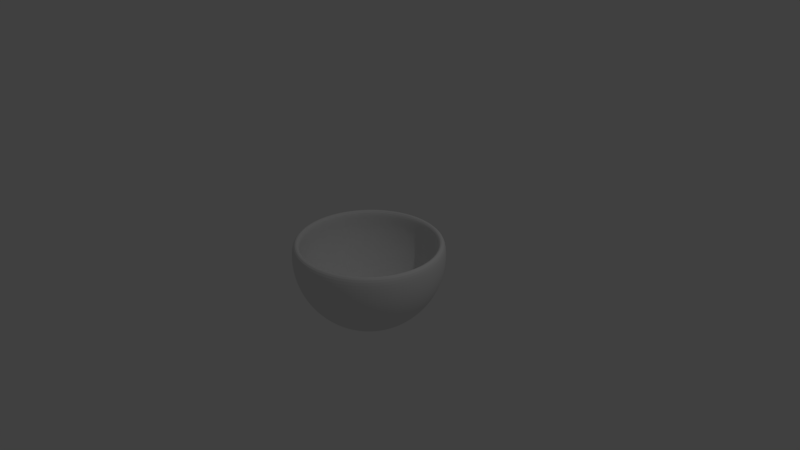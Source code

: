 # Source: Loch.blend  (saved by Blender 2.79.0; exported with 4.5.12 LTS)
import bpy
from mathutils import Matrix  # noqa: F401  (used for matrix-valued properties, if any)

bpy.ops.wm.read_factory_settings(use_empty=True)
scene = bpy.context.scene
scene.name = 'Scene'

# ---- collections
col_collection_1 = bpy.data.collections.new('Collection 1'); scene.collection.children.link(col_collection_1)

# ---- world
world_world = bpy.data.worlds.new('World'); scene.world = world_world
world_world.color = (0.05088, 0.05088, 0.05088)
world_world.use_sun_shadow = False
world_world.sun_shadow_jitter_overblur = 0.0
world_world.cycles.sampling_method = 'MANUAL'

# ---- cameras
cam_camera = bpy.data.cameras.new('Camera')
cam_camera.clip_end = 100.0
cam_camera.lens = 35.0
cam_camera.sensor_width = 32.0
cam_camera.sensor_height = 18.0
cam_camera.ortho_scale = 7.314
cam_camera.dof.focus_distance = 0.0
cam_camera.dof.aperture_fstop = 128.0

# ---- lights
light_lamp = bpy.data.lights.new('Lamp', 'POINT')
light_lamp.transmission_factor = 0.0
light_lamp.cutoff_distance = 30.0
light_lamp.energy = 100.0
light_lamp.shadow_buffer_clip_start = 1.001
light_lamp.shadow_soft_size = 0.1
light_lamp.shadow_maximum_resolution = 0.006
light_lamp.use_absolute_resolution = True

# ---- meshes
me_sphere = bpy.data.meshes.new('Sphere')
me_sphere.from_pydata([(0.0, -3.258e-07, -1.0), (0.1913, 0.9619, 0.1951), (0.1951, 0.9808, 7.55e-08), (0.1913, 0.9619, -0.1951), (0.1802, 0.9061, -0.3827), (0.1622, 0.8155, -0.5556), (0.1379, 0.6935, -0.7071), (0.1084, 0.5449, -0.8315), (0.07466, 0.3753, -0.9239), (0.03806, 0.1913, -0.9808), (0.3753, 0.9061, 0.1951), (0.3827, 0.9239, 7.55e-08), (0.3753, 0.9061, -0.1951), (0.3536, 0.8536, -0.3827), (0.3182, 0.7682, -0.5556), (0.2706, 0.6533, -0.7071), (0.2126, 0.5133, -0.8315), (0.1464, 0.3536, -0.9239), (0.07466, 0.1802, -0.9808), (0.5449, 0.8155, 0.1951), (0.5556, 0.8315, 7.55e-08), (0.5449, 0.8155, -0.1951), (0.5133, 0.7682, -0.3827), (0.4619, 0.6913, -0.5556), (0.3928, 0.5879, -0.7071), (0.3087, 0.4619, -0.8315), (0.2126, 0.3182, -0.9239), (0.1084, 0.1622, -0.9808), (0.6935, 0.6935, 0.1951), (0.7071, 0.7071, 7.55e-08), (0.6935, 0.6935, -0.1951), (0.6533, 0.6533, -0.3827), (0.5879, 0.5879, -0.5556), (0.5, 0.5, -0.7071), (0.3928, 0.3928, -0.8315), (0.2706, 0.2706, -0.9239), (0.1379, 0.1379, -0.9808), (0.8155, 0.5449, 0.1951), (0.8315, 0.5556, 7.55e-08), (0.8155, 0.5449, -0.1951), (0.7682, 0.5133, -0.3827), (0.6913, 0.4619, -0.5556), (0.5879, 0.3928, -0.7071), (0.4619, 0.3087, -0.8315), (0.3182, 0.2126, -0.9239), (0.1622, 0.1084, -0.9808), (0.9061, 0.3753, 0.1951), (0.9239, 0.3827, 7.55e-08), (0.9061, 0.3753, -0.1951), (0.8536, 0.3536, -0.3827), (0.7682, 0.3182, -0.5556), (0.6533, 0.2706, -0.7071), (0.5133, 0.2126, -0.8315), (0.3536, 0.1464, -0.9239), (0.1802, 0.07466, -0.9808), (0.9619, 0.1913, 0.1951), (0.9808, 0.1951, 7.55e-08), (0.9619, 0.1913, -0.1951), (0.9061, 0.1802, -0.3827), (0.8155, 0.1622, -0.5556), (0.6935, 0.1379, -0.7071), (0.5449, 0.1084, -0.8315), (0.3753, 0.07466, -0.9239), (0.1913, 0.03806, -0.9808), (0.9808, -3.937e-07, 0.1951), (1.0, -3.788e-07, 7.55e-08), (0.9808, -3.937e-07, -0.1951), (0.9239, -2.298e-07, -0.3827), (0.8315, -3.341e-07, -0.5556), (0.7071, -3.192e-07, -0.7071), (0.5556, -3.415e-07, -0.8315), (0.3827, -3.043e-07, -0.9239), (0.1951, -3.08e-07, -0.9808), (0.9619, -0.1913, 0.1951), (0.9808, -0.1951, 7.55e-08), (0.9619, -0.1913, -0.1951), (0.9061, -0.1802, -0.3827), (0.8155, -0.1622, -0.5556), (0.6935, -0.138, -0.7071), (0.5449, -0.1084, -0.8315), (0.3753, -0.07466, -0.9239), (0.1913, -0.03806, -0.9808), (0.9061, -0.3753, 0.1951), (0.9239, -0.3827, 7.55e-08), (0.9061, -0.3753, -0.1951), (0.8536, -0.3536, -0.3827), (0.7682, -0.3182, -0.5556), (0.6533, -0.2706, -0.7071), (0.5133, -0.2126, -0.8315), (0.3536, -0.1464, -0.9239), (0.1802, -0.07466, -0.9808), (0.8155, -0.5449, 0.1951), (0.8315, -0.5556, 7.55e-08), (0.8155, -0.5449, -0.1951), (0.7682, -0.5133, -0.3827), (0.6913, -0.4619, -0.5556), (0.5879, -0.3928, -0.7071), (0.4619, -0.3087, -0.8315), (0.3182, -0.2126, -0.9239), (0.1622, -0.1084, -0.9808), (0.6935, -0.6935, 0.1951), (0.7071, -0.7071, 7.55e-08), (0.6935, -0.6935, -0.1951), (0.6533, -0.6533, -0.3827), (0.5879, -0.5879, -0.5556), (0.5, -0.5, -0.7071), (0.3928, -0.3928, -0.8315), (0.2706, -0.2706, -0.9239), (0.1379, -0.138, -0.9808), (0.5449, -0.8155, 0.1951), (0.5556, -0.8315, 7.55e-08), (0.5449, -0.8155, -0.1951), (0.5133, -0.7682, -0.3827), (0.4619, -0.6913, -0.5556), (0.3928, -0.5879, -0.7071), (0.3087, -0.4619, -0.8315), (0.2126, -0.3182, -0.9239), (0.1084, -0.1622, -0.9808), (0.3753, -0.9061, 0.1951), (0.3827, -0.9239, 7.55e-08), (0.3753, -0.9061, -0.1951), (0.3536, -0.8536, -0.3827), (0.3182, -0.7682, -0.5556), (0.2706, -0.6533, -0.7071), (0.2126, -0.5133, -0.8315), (0.1464, -0.3536, -0.9239), (0.07466, -0.1802, -0.9808), (0.1913, -0.9619, 0.1951), (0.1951, -0.9808, 7.55e-08), (0.1913, -0.9619, -0.1951), (0.1802, -0.9061, -0.3827), (0.1622, -0.8155, -0.5556), (0.1379, -0.6935, -0.7071), (0.1084, -0.5449, -0.8315), (0.07466, -0.3753, -0.9239), (0.03806, -0.1913, -0.9808), (-8.544e-08, -0.9808, 0.1951), (-1.003e-07, -1.0, 7.55e-08), (-8.544e-08, -0.9808, -0.1951), (6.357e-08, -0.9239, -0.3827), (-8.544e-08, -0.8315, -0.5556), (-2.584e-08, -0.7071, -0.7071), (-1.094e-08, -0.5556, -0.8315), (3.964e-09, -0.3827, -0.9239), (3.964e-09, -0.1951, -0.9808), (-0.1913, -0.9619, 0.1951), (-0.1951, -0.9808, 7.55e-08), (-0.1913, -0.9619, -0.1951), (-0.1802, -0.9061, -0.3827), (-0.1622, -0.8155, -0.5556), (-0.1379, -0.6935, -0.7071), (-0.1084, -0.5449, -0.8315), (-0.07466, -0.3753, -0.9239), (-0.03806, -0.1913, -0.9808), (-0.3753, -0.9061, 0.1951), (-0.3827, -0.9239, 7.55e-08), (-0.3753, -0.9061, -0.1951), (-0.3536, -0.8536, -0.3827), (-0.3182, -0.7682, -0.5556), (-0.2706, -0.6533, -0.7071), (-0.2126, -0.5133, -0.8315), (-0.1464, -0.3536, -0.9239), (-0.07466, -0.1802, -0.9808), (-0.5449, -0.8155, 0.1951), (-0.5556, -0.8315, 7.55e-08), (-0.5449, -0.8155, -0.1951), (-0.5133, -0.7682, -0.3827), (-0.4619, -0.6913, -0.5556), (-0.3928, -0.5879, -0.7071), (-0.3087, -0.4619, -0.8315), (-0.2126, -0.3182, -0.9239), (-0.1084, -0.1622, -0.9808), (-0.6935, -0.6935, 0.1951), (-0.7071, -0.7071, 7.55e-08), (-0.6935, -0.6935, -0.1951), (-0.6533, -0.6533, -0.3827), (-0.5879, -0.5879, -0.5556), (-0.5, -0.5, -0.7071), (-0.3928, -0.3928, -0.8315), (-0.2706, -0.2706, -0.9239), (-0.1379, -0.1379, -0.9808), (-0.8155, -0.5449, 0.1951), (-0.8315, -0.5556, 7.55e-08), (-0.8155, -0.5449, -0.1951), (-0.7682, -0.5133, -0.3827), (-0.6913, -0.4619, -0.5556), (-0.5879, -0.3928, -0.7071), (-0.4619, -0.3087, -0.8315), (-0.3182, -0.2126, -0.9239), (-0.1622, -0.1084, -0.9808), (-0.9061, -0.3753, 0.1951), (-0.9239, -0.3827, 7.55e-08), (-0.9061, -0.3753, -0.1951), (-0.8536, -0.3536, -0.3827), (-0.7682, -0.3182, -0.5556), (-0.6533, -0.2706, -0.7071), (-0.5133, -0.2126, -0.8315), (-0.3536, -0.1464, -0.9239), (-0.1802, -0.07466, -0.9808), (-0.9619, -0.1913, 0.1951), (-0.9808, -0.1951, 7.55e-08), (-0.9619, -0.1913, -0.1951), (-0.9061, -0.1802, -0.3827), (-0.8155, -0.1622, -0.5556), (-0.6935, -0.1379, -0.7071), (-0.5449, -0.1084, -0.8315), (-0.3753, -0.07466, -0.9239), (-0.1913, -0.03806, -0.9808), (-0.9808, -9.567e-08, 0.1951), (-1.0, -1.404e-07, 7.55e-08), (-0.9808, -9.567e-08, -0.1951), (-0.9239, -3.192e-07, -0.3827), (-0.8315, -1.404e-07, -0.5556), (-0.7071, -1.851e-07, -0.7071), (-0.5556, -2.596e-07, -0.8315), (-0.3827, -2.521e-07, -0.9239), (-0.1951, -3.155e-07, -0.9808), (-0.9619, 0.1913, 0.1951), (-0.9808, 0.1951, 7.55e-08), (-0.9619, 0.1913, -0.1951), (-0.9061, 0.1802, -0.3827), (-0.8155, 0.1622, -0.5556), (-0.6935, 0.1379, -0.7071), (-0.5449, 0.1084, -0.8315), (-0.3753, 0.07466, -0.9239), (-0.1913, 0.03806, -0.9808), (-0.9061, 0.3753, 0.1951), (-0.9239, 0.3827, 7.55e-08), (-0.9061, 0.3753, -0.1951), (-0.8536, 0.3536, -0.3827), (-0.7682, 0.3182, -0.5556), (-0.6533, 0.2706, -0.7071), (-0.5133, 0.2126, -0.8315), (-0.3536, 0.1464, -0.9239), (-0.1802, 0.07466, -0.9808), (-0.8155, 0.5449, 0.1951), (-0.8315, 0.5556, 7.55e-08), (-0.8155, 0.5449, -0.1951), (-0.7682, 0.5133, -0.3827), (-0.6913, 0.4619, -0.5556), (-0.5879, 0.3928, -0.7071), (-0.4619, 0.3087, -0.8315), (-0.3182, 0.2126, -0.9239), (-0.1622, 0.1084, -0.9808), (-0.6935, 0.6935, 0.1951), (-0.7071, 0.7071, 7.55e-08), (-0.6935, 0.6935, -0.1951), (-0.6533, 0.6533, -0.3827), (-0.5879, 0.5879, -0.5556), (-0.5, 0.5, -0.7071), (-0.3928, 0.3928, -0.8315), (-0.2706, 0.2706, -0.9239), (-0.1379, 0.1379, -0.9808), (-0.5449, 0.8155, 0.1951), (-0.5556, 0.8315, 7.55e-08), (-0.5449, 0.8155, -0.1951), (-0.5133, 0.7682, -0.3827), (-0.4619, 0.6913, -0.5556), (-0.3928, 0.5879, -0.7071), (-0.3087, 0.4619, -0.8315), (-0.2126, 0.3182, -0.9239), (-0.1084, 0.1622, -0.9808), (-0.3753, 0.9061, 0.1951), (-0.3827, 0.9239, 7.55e-08), (-0.3753, 0.9061, -0.1951), (-0.3536, 0.8536, -0.3827), (-0.3182, 0.7682, -0.5556), (-0.2706, 0.6533, -0.7071), (-0.2126, 0.5133, -0.8315), (-0.1464, 0.3536, -0.9239), (-0.07466, 0.1802, -0.9808), (-0.1913, 0.9619, 0.1951), (-0.1951, 0.9808, 7.55e-08), (-0.1913, 0.9619, -0.1951), (-0.1802, 0.9061, -0.3827), (-0.1622, 0.8155, -0.5556), (-0.1379, 0.6935, -0.7071), (-0.1084, 0.5449, -0.8315), (-0.07466, 0.3753, -0.9239), (-0.03806, 0.1913, -0.9808), (2.573e-07, 0.9808, 0.1951), (2.722e-07, 1.0, 7.55e-08), (2.573e-07, 0.9808, -0.1951), (6.357e-08, 0.9239, -0.3827), (2.722e-07, 0.8315, -0.5556), (1.53e-07, 0.7071, -0.7071), (1.232e-07, 0.5556, -0.8315), (7.847e-08, 0.3827, -0.9239), (1.514e-08, 0.1951, -0.9808), (0.0, -3.258e-07, -0.9), (0.1719, 0.8643, 0.1853), (0.1756, 0.8827, 7.55e-08), (0.1722, 0.8657, -0.1757), (0.1622, 0.8154, -0.3446), (0.146, 0.7338, -0.5003), (0.1241, 0.6239, -0.6367), (0.09747, 0.49, -0.7486), (0.06709, 0.3373, -0.8317), (0.03414, 0.1716, -0.8828), (0.3372, 0.8142, 0.1853), (0.3444, 0.8315, 7.55e-08), (0.3378, 0.8155, -0.1757), (0.3182, 0.7681, -0.3446), (0.2863, 0.6912, -0.5003), (0.2434, 0.5877, -0.6367), (0.1912, 0.4616, -0.7486), (0.1316, 0.3177, -0.8317), (0.06697, 0.1617, -0.8828), (0.4896, 0.7327, 0.1853), (0.5, 0.7483, 7.55e-08), (0.4904, 0.7339, -0.1757), (0.4619, 0.6913, -0.3446), (0.4156, 0.6221, -0.5003), (0.3534, 0.5289, -0.6367), (0.2776, 0.4154, -0.7486), (0.1911, 0.2859, -0.8317), (0.09722, 0.1455, -0.8828), (0.6232, 0.6232, 0.1853), (0.6364, 0.6364, 7.55e-08), (0.6242, 0.6242, -0.1757), (0.5879, 0.5879, -0.3446), (0.529, 0.529, -0.5003), (0.4498, 0.4498, -0.6367), (0.3533, 0.3533, -0.7486), (0.2432, 0.2432, -0.8317), (0.1237, 0.1237, -0.8828), (0.7327, 0.4896, 0.1853), (0.7483, 0.5, 7.55e-08), (0.7339, 0.4904, -0.1757), (0.6913, 0.4619, -0.3446), (0.6221, 0.4156, -0.5003), (0.5289, 0.3534, -0.6367), (0.4154, 0.2776, -0.7486), (0.2859, 0.1911, -0.8317), (0.1455, 0.09722, -0.8828), (0.8142, 0.3372, 0.1853), (0.8315, 0.3444, 7.55e-08), (0.8155, 0.3378, -0.1757), (0.7681, 0.3182, -0.3446), (0.6912, 0.2863, -0.5003), (0.5877, 0.2434, -0.6367), (0.4616, 0.1912, -0.7486), (0.3177, 0.1316, -0.8317), (0.1617, 0.06697, -0.8828), (0.8643, 0.1719, 0.1853), (0.8827, 0.1756, 7.55e-08), (0.8657, 0.1722, -0.1757), (0.8154, 0.1622, -0.3446), (0.7338, 0.146, -0.5003), (0.6239, 0.1241, -0.6367), (0.49, 0.09747, -0.7486), (0.3373, 0.06709, -0.8317), (0.1716, 0.03414, -0.8828), (0.8813, -3.937e-07, 0.1853), (0.9, -3.788e-07, 7.55e-08), (0.8827, -3.937e-07, -0.1757), (0.8314, -2.298e-07, -0.3446), (0.7481, -3.341e-07, -0.5003), (0.6361, -3.192e-07, -0.6367), (0.4996, -3.415e-07, -0.7486), (0.3439, -3.043e-07, -0.8317), (0.175, -3.08e-07, -0.8828), (0.8643, -0.1719, 0.1853), (0.8827, -0.1756, 7.55e-08), (0.8657, -0.1722, -0.1757), (0.8154, -0.1622, -0.3446), (0.7338, -0.146, -0.5003), (0.6239, -0.1241, -0.6367), (0.49, -0.09747, -0.7486), (0.3373, -0.06709, -0.8317), (0.1716, -0.03414, -0.8828), (0.8142, -0.3372, 0.1853), (0.8315, -0.3444, 7.55e-08), (0.8155, -0.3378, -0.1757), (0.7681, -0.3182, -0.3446), (0.6912, -0.2863, -0.5003), (0.5877, -0.2434, -0.6367), (0.4616, -0.1912, -0.7486), (0.3177, -0.1316, -0.8317), (0.1617, -0.06697, -0.8828), (0.7327, -0.4896, 0.1853), (0.7483, -0.5, 7.55e-08), (0.7339, -0.4904, -0.1757), (0.6913, -0.4619, -0.3446), (0.6221, -0.4156, -0.5003), (0.5289, -0.3534, -0.6367), (0.4154, -0.2776, -0.7486), (0.2859, -0.1911, -0.8317), (0.1455, -0.09722, -0.8828), (0.6232, -0.6232, 0.1853), (0.6364, -0.6364, 7.55e-08), (0.6242, -0.6242, -0.1757), (0.5879, -0.5879, -0.3446), (0.529, -0.529, -0.5003), (0.4498, -0.4498, -0.6367), (0.3533, -0.3533, -0.7486), (0.2432, -0.2432, -0.8317), (0.1237, -0.1237, -0.8828), (0.4896, -0.7327, 0.1853), (0.5, -0.7483, 7.55e-08), (0.4904, -0.7339, -0.1757), (0.4619, -0.6913, -0.3446), (0.4156, -0.6221, -0.5003), (0.3534, -0.5289, -0.6367), (0.2776, -0.4154, -0.7486), (0.1911, -0.2859, -0.8317), (0.09722, -0.1455, -0.8828), (0.3372, -0.8142, 0.1853), (0.3444, -0.8315, 7.55e-08), (0.3378, -0.8155, -0.1757), (0.3182, -0.7681, -0.3446), (0.2863, -0.6912, -0.5003), (0.2434, -0.5877, -0.6367), (0.1912, -0.4616, -0.7486), (0.1316, -0.3177, -0.8317), (0.06697, -0.1617, -0.8828), (0.1719, -0.8643, 0.1853), (0.1756, -0.8827, 7.55e-08), (0.1722, -0.8657, -0.1757), (0.1622, -0.8154, -0.3446), (0.146, -0.7338, -0.5003), (0.1241, -0.6239, -0.6367), (0.09747, -0.49, -0.7486), (0.06709, -0.3373, -0.8317), (0.03414, -0.1716, -0.8828), (-8.544e-08, -0.8813, 0.1853), (-1.003e-07, -0.9, 7.55e-08), (-8.544e-08, -0.8827, -0.1757), (6.357e-08, -0.8314, -0.3446), (-8.544e-08, -0.7481, -0.5003), (-2.584e-08, -0.6361, -0.6367), (-1.094e-08, -0.4996, -0.7486), (3.964e-09, -0.3439, -0.8317), (3.964e-09, -0.175, -0.8828), (-0.1719, -0.8643, 0.1853), (-0.1756, -0.8827, 7.55e-08), (-0.1722, -0.8657, -0.1757), (-0.1622, -0.8154, -0.3446), (-0.146, -0.7338, -0.5003), (-0.1241, -0.6239, -0.6367), (-0.09747, -0.49, -0.7486), (-0.06709, -0.3373, -0.8317), (-0.03414, -0.1716, -0.8828), (-0.3372, -0.8142, 0.1853), (-0.3444, -0.8315, 7.55e-08), (-0.3378, -0.8155, -0.1757), (-0.3182, -0.7681, -0.3446), (-0.2863, -0.6912, -0.5003), (-0.2434, -0.5877, -0.6367), (-0.1912, -0.4616, -0.7486), (-0.1316, -0.3177, -0.8317), (-0.06697, -0.1617, -0.8828), (-0.4896, -0.7327, 0.1853), (-0.5, -0.7483, 7.55e-08), (-0.4904, -0.7339, -0.1757), (-0.4619, -0.6913, -0.3446), (-0.4156, -0.6221, -0.5003), (-0.3534, -0.5289, -0.6367), (-0.2776, -0.4154, -0.7486), (-0.1911, -0.2859, -0.8317), (-0.09722, -0.1455, -0.8828), (-0.6232, -0.6232, 0.1853), (-0.6364, -0.6364, 7.55e-08), (-0.6242, -0.6242, -0.1757), (-0.5879, -0.5879, -0.3446), (-0.529, -0.529, -0.5003), (-0.4498, -0.4498, -0.6367), (-0.3533, -0.3533, -0.7486), (-0.2432, -0.2432, -0.8317), (-0.1237, -0.1237, -0.8828), (-0.7327, -0.4896, 0.1853), (-0.7483, -0.5, 7.55e-08), (-0.7339, -0.4904, -0.1757), (-0.6913, -0.4619, -0.3446), (-0.6221, -0.4156, -0.5003), (-0.5289, -0.3534, -0.6367), (-0.4154, -0.2776, -0.7486), (-0.2859, -0.1911, -0.8317), (-0.1455, -0.09722, -0.8828), (-0.8142, -0.3372, 0.1853), (-0.8315, -0.3444, 7.55e-08), (-0.8155, -0.3378, -0.1757), (-0.7681, -0.3182, -0.3446), (-0.6912, -0.2863, -0.5003), (-0.5877, -0.2434, -0.6367), (-0.4616, -0.1912, -0.7486), (-0.3177, -0.1316, -0.8317), (-0.1617, -0.06697, -0.8828), (-0.8643, -0.1719, 0.1853), (-0.8827, -0.1756, 7.55e-08), (-0.8657, -0.1722, -0.1757), (-0.8154, -0.1622, -0.3446), (-0.7338, -0.146, -0.5003), (-0.6239, -0.1241, -0.6367), (-0.49, -0.09747, -0.7486), (-0.3373, -0.06709, -0.8317), (-0.1716, -0.03414, -0.8828), (-0.8813, -9.567e-08, 0.1853), (-0.9, -1.404e-07, 7.55e-08), (-0.8827, -9.567e-08, -0.1757), (-0.8314, -3.192e-07, -0.3446), (-0.7481, -1.404e-07, -0.5003), (-0.6361, -1.851e-07, -0.6367), (-0.4996, -2.596e-07, -0.7486), (-0.3439, -2.521e-07, -0.8317), (-0.175, -3.155e-07, -0.8828), (-0.8643, 0.1719, 0.1853), (-0.8827, 0.1756, 7.55e-08), (-0.8657, 0.1722, -0.1757), (-0.8154, 0.1622, -0.3446), (-0.7338, 0.146, -0.5003), (-0.6239, 0.1241, -0.6367), (-0.49, 0.09747, -0.7486), (-0.3373, 0.06709, -0.8317), (-0.1716, 0.03414, -0.8828), (-0.8142, 0.3372, 0.1853), (-0.8315, 0.3444, 7.55e-08), (-0.8155, 0.3378, -0.1757), (-0.7681, 0.3182, -0.3446), (-0.6912, 0.2863, -0.5003), (-0.5877, 0.2434, -0.6367), (-0.4616, 0.1912, -0.7486), (-0.3177, 0.1316, -0.8317), (-0.1617, 0.06697, -0.8828), (-0.7327, 0.4896, 0.1853), (-0.7483, 0.5, 7.55e-08), (-0.7339, 0.4904, -0.1757), (-0.6913, 0.4619, -0.3446), (-0.6221, 0.4156, -0.5003), (-0.5289, 0.3534, -0.6367), (-0.4154, 0.2776, -0.7486), (-0.2859, 0.1911, -0.8317), (-0.1455, 0.09722, -0.8828), (-0.6231, 0.6231, 0.1853), (-0.6364, 0.6364, 7.55e-08), (-0.6242, 0.6242, -0.1757), (-0.5879, 0.5879, -0.3446), (-0.529, 0.529, -0.5003), (-0.4498, 0.4498, -0.6367), (-0.3533, 0.3533, -0.7486), (-0.2432, 0.2432, -0.8317), (-0.1237, 0.1237, -0.8828), (-0.4896, 0.7327, 0.1853), (-0.5, 0.7483, 7.55e-08), (-0.4904, 0.7339, -0.1757), (-0.4619, 0.6913, -0.3446), (-0.4156, 0.6221, -0.5003), (-0.3534, 0.5289, -0.6367), (-0.2776, 0.4154, -0.7486), (-0.1911, 0.2859, -0.8317), (-0.09722, 0.1455, -0.8828), (-0.3372, 0.8142, 0.1853), (-0.3444, 0.8315, 7.55e-08), (-0.3378, 0.8155, -0.1757), (-0.3182, 0.7681, -0.3446), (-0.2863, 0.6912, -0.5003), (-0.2434, 0.5877, -0.6367), (-0.1912, 0.4616, -0.7486), (-0.1316, 0.3177, -0.8317), (-0.06697, 0.1617, -0.8828), (-0.1719, 0.8643, 0.1853), (-0.1756, 0.8827, 7.55e-08), (-0.1722, 0.8657, -0.1757), (-0.1622, 0.8154, -0.3446), (-0.146, 0.7338, -0.5003), (-0.1241, 0.6239, -0.6367), (-0.09747, 0.49, -0.7486), (-0.06709, 0.3373, -0.8317), (-0.03414, 0.1716, -0.8828), (2.573e-07, 0.8813, 0.1853), (2.722e-07, 0.9, 7.55e-08), (2.573e-07, 0.8827, -0.1757), (6.357e-08, 0.8314, -0.3446), (2.722e-07, 0.7481, -0.5003), (1.53e-07, 0.6361, -0.6367), (1.232e-07, 0.4996, -0.7486), (7.847e-08, 0.3439, -0.8317), (1.514e-08, 0.175, -0.8828)], [], [(285, 284, 5, 6), (286, 285, 6, 7), (287, 286, 7, 8), (288, 287, 8, 9), (281, 280, 1, 2), (0, 288, 9), (282, 281, 2, 3), (283, 282, 3, 4), (284, 283, 4, 5), (5, 4, 13, 14), (6, 5, 14, 15), (7, 6, 15, 16), (8, 7, 16, 17), (9, 8, 17, 18), (2, 1, 10, 11), (0, 9, 18), (3, 2, 11, 12), (4, 3, 12, 13), (18, 17, 26, 27), (11, 10, 19, 20), (0, 18, 27), (12, 11, 20, 21), (13, 12, 21, 22), (14, 13, 22, 23), (15, 14, 23, 24), (16, 15, 24, 25), (17, 16, 25, 26), (23, 22, 31, 32), (24, 23, 32, 33), (25, 24, 33, 34), (26, 25, 34, 35), (27, 26, 35, 36), (20, 19, 28, 29), (0, 27, 36), (21, 20, 29, 30), (22, 21, 30, 31), (36, 35, 44, 45), (29, 28, 37, 38), (0, 36, 45), (30, 29, 38, 39), (31, 30, 39, 40), (32, 31, 40, 41), (33, 32, 41, 42), (34, 33, 42, 43), (35, 34, 43, 44), (42, 41, 50, 51), (43, 42, 51, 52), (44, 43, 52, 53), (45, 44, 53, 54), (38, 37, 46, 47), (0, 45, 54), (39, 38, 47, 48), (40, 39, 48, 49), (41, 40, 49, 50), (47, 46, 55, 56), (0, 54, 63), (48, 47, 56, 57), (49, 48, 57, 58), (50, 49, 58, 59), (51, 50, 59, 60), (52, 51, 60, 61), (53, 52, 61, 62), (54, 53, 62, 63), (60, 59, 68, 69), (61, 60, 69, 70), (62, 61, 70, 71), (63, 62, 71, 72), (56, 55, 64, 65), (0, 63, 72), (57, 56, 65, 66), (58, 57, 66, 67), (59, 58, 67, 68), (0, 72, 81), (66, 65, 74, 75), (67, 66, 75, 76), (68, 67, 76, 77), (69, 68, 77, 78), (70, 69, 78, 79), (71, 70, 79, 80), (72, 71, 80, 81), (65, 64, 73, 74), (79, 78, 87, 88), (80, 79, 88, 89), (81, 80, 89, 90), (74, 73, 82, 83), (0, 81, 90), (75, 74, 83, 84), (76, 75, 84, 85), (77, 76, 85, 86), (78, 77, 86, 87), (85, 84, 93, 94), (86, 85, 94, 95), (87, 86, 95, 96), (88, 87, 96, 97), (89, 88, 97, 98), (90, 89, 98, 99), (83, 82, 91, 92), (0, 90, 99), (84, 83, 92, 93), (98, 97, 106, 107), (99, 98, 107, 108), (92, 91, 100, 101), (0, 99, 108), (93, 92, 101, 102), (94, 93, 102, 103), (95, 94, 103, 104), (96, 95, 104, 105), (97, 96, 105, 106), (103, 102, 111, 112), (104, 103, 112, 113), (105, 104, 113, 114), (106, 105, 114, 115), (107, 106, 115, 116), (108, 107, 116, 117), (101, 100, 109, 110), (0, 108, 117), (102, 101, 110, 111), (116, 115, 124, 125), (117, 116, 125, 126), (110, 109, 118, 119), (0, 117, 126), (111, 110, 119, 120), (112, 111, 120, 121), (113, 112, 121, 122), (114, 113, 122, 123), (115, 114, 123, 124), (122, 121, 130, 131), (123, 122, 131, 132), (124, 123, 132, 133), (125, 124, 133, 134), (126, 125, 134, 135), (119, 118, 127, 128), (0, 126, 135), (120, 119, 128, 129), (121, 120, 129, 130), (135, 134, 143, 144), (128, 127, 136, 137), (0, 135, 144), (129, 128, 137, 138), (130, 129, 138, 139), (131, 130, 139, 140), (132, 131, 140, 141), (133, 132, 141, 142), (134, 133, 142, 143), (140, 139, 148, 149), (141, 140, 149, 150), (142, 141, 150, 151), (143, 142, 151, 152), (144, 143, 152, 153), (137, 136, 145, 146), (0, 144, 153), (138, 137, 146, 147), (139, 138, 147, 148), (153, 152, 161, 162), (146, 145, 154, 155), (0, 153, 162), (147, 146, 155, 156), (148, 147, 156, 157), (149, 148, 157, 158), (150, 149, 158, 159), (151, 150, 159, 160), (152, 151, 160, 161), (159, 158, 167, 168), (160, 159, 168, 169), (161, 160, 169, 170), (162, 161, 170, 171), (155, 154, 163, 164), (0, 162, 171), (156, 155, 164, 165), (157, 156, 165, 166), (158, 157, 166, 167), (0, 171, 180), (165, 164, 173, 174), (166, 165, 174, 175), (167, 166, 175, 176), (168, 167, 176, 177), (169, 168, 177, 178), (170, 169, 178, 179), (171, 170, 179, 180), (164, 163, 172, 173), (178, 177, 186, 187), (179, 178, 187, 188), (180, 179, 188, 189), (173, 172, 181, 182), (0, 180, 189), (174, 173, 182, 183), (175, 174, 183, 184), (176, 175, 184, 185), (177, 176, 185, 186), (183, 182, 191, 192), (184, 183, 192, 193), (185, 184, 193, 194), (186, 185, 194, 195), (187, 186, 195, 196), (188, 187, 196, 197), (189, 188, 197, 198), (182, 181, 190, 191), (0, 189, 198), (196, 195, 204, 205), (197, 196, 205, 206), (198, 197, 206, 207), (191, 190, 199, 200), (0, 198, 207), (192, 191, 200, 201), (193, 192, 201, 202), (194, 193, 202, 203), (195, 194, 203, 204), (202, 201, 210, 211), (203, 202, 211, 212), (204, 203, 212, 213), (205, 204, 213, 214), (206, 205, 214, 215), (207, 206, 215, 216), (200, 199, 208, 209), (0, 207, 216), (201, 200, 209, 210), (215, 214, 223, 224), (216, 215, 224, 225), (209, 208, 217, 218), (0, 216, 225), (210, 209, 218, 219), (211, 210, 219, 220), (212, 211, 220, 221), (213, 212, 221, 222), (214, 213, 222, 223), (220, 219, 228, 229), (221, 220, 229, 230), (222, 221, 230, 231), (223, 222, 231, 232), (224, 223, 232, 233), (225, 224, 233, 234), (218, 217, 226, 227), (0, 225, 234), (219, 218, 227, 228), (233, 232, 241, 242), (234, 233, 242, 243), (227, 226, 235, 236), (0, 234, 243), (228, 227, 236, 237), (229, 228, 237, 238), (230, 229, 238, 239), (231, 230, 239, 240), (232, 231, 240, 241), (239, 238, 247, 248), (240, 239, 248, 249), (241, 240, 249, 250), (242, 241, 250, 251), (243, 242, 251, 252), (236, 235, 244, 245), (0, 243, 252), (237, 236, 245, 246), (238, 237, 246, 247), (252, 251, 260, 261), (245, 244, 253, 254), (0, 252, 261), (246, 245, 254, 255), (247, 246, 255, 256), (248, 247, 256, 257), (249, 248, 257, 258), (250, 249, 258, 259), (251, 250, 259, 260), (258, 257, 266, 267), (259, 258, 267, 268), (260, 259, 268, 269), (261, 260, 269, 270), (254, 253, 262, 263), (0, 261, 270), (255, 254, 263, 264), (256, 255, 264, 265), (257, 256, 265, 266), (263, 262, 271, 272), (0, 270, 279), (264, 263, 272, 273), (265, 264, 273, 274), (266, 265, 274, 275), (267, 266, 275, 276), (268, 267, 276, 277), (269, 268, 277, 278), (270, 269, 278, 279), (276, 275, 284, 285), (277, 276, 285, 286), (278, 277, 286, 287), (279, 278, 287, 288), (272, 271, 280, 281), (0, 279, 288), (273, 272, 281, 282), (274, 273, 282, 283), (275, 274, 283, 284), (574, 295, 294, 573), (575, 296, 295, 574), (576, 297, 296, 575), (577, 298, 297, 576), (570, 291, 290, 569), (289, 298, 577), (571, 292, 291, 570), (572, 293, 292, 571), (573, 294, 293, 572), (294, 303, 302, 293), (295, 304, 303, 294), (296, 305, 304, 295), (297, 306, 305, 296), (298, 307, 306, 297), (291, 300, 299, 290), (289, 307, 298), (292, 301, 300, 291), (293, 302, 301, 292), (307, 316, 315, 306), (300, 309, 308, 299), (289, 316, 307), (301, 310, 309, 300), (302, 311, 310, 301), (303, 312, 311, 302), (304, 313, 312, 303), (305, 314, 313, 304), (306, 315, 314, 305), (312, 321, 320, 311), (313, 322, 321, 312), (314, 323, 322, 313), (315, 324, 323, 314), (316, 325, 324, 315), (309, 318, 317, 308), (289, 325, 316), (310, 319, 318, 309), (311, 320, 319, 310), (325, 334, 333, 324), (318, 327, 326, 317), (289, 334, 325), (319, 328, 327, 318), (320, 329, 328, 319), (321, 330, 329, 320), (322, 331, 330, 321), (323, 332, 331, 322), (324, 333, 332, 323), (331, 340, 339, 330), (332, 341, 340, 331), (333, 342, 341, 332), (334, 343, 342, 333), (327, 336, 335, 326), (289, 343, 334), (328, 337, 336, 327), (329, 338, 337, 328), (330, 339, 338, 329), (336, 345, 344, 335), (289, 352, 343), (337, 346, 345, 336), (338, 347, 346, 337), (339, 348, 347, 338), (340, 349, 348, 339), (341, 350, 349, 340), (342, 351, 350, 341), (343, 352, 351, 342), (349, 358, 357, 348), (350, 359, 358, 349), (351, 360, 359, 350), (352, 361, 360, 351), (345, 354, 353, 344), (289, 361, 352), (346, 355, 354, 345), (347, 356, 355, 346), (348, 357, 356, 347), (289, 370, 361), (355, 364, 363, 354), (356, 365, 364, 355), (357, 366, 365, 356), (358, 367, 366, 357), (359, 368, 367, 358), (360, 369, 368, 359), (361, 370, 369, 360), (354, 363, 362, 353), (368, 377, 376, 367), (369, 378, 377, 368), (370, 379, 378, 369), (363, 372, 371, 362), (289, 379, 370), (364, 373, 372, 363), (365, 374, 373, 364), (366, 375, 374, 365), (367, 376, 375, 366), (374, 383, 382, 373), (375, 384, 383, 374), (376, 385, 384, 375), (377, 386, 385, 376), (378, 387, 386, 377), (379, 388, 387, 378), (372, 381, 380, 371), (289, 388, 379), (373, 382, 381, 372), (387, 396, 395, 386), (388, 397, 396, 387), (381, 390, 389, 380), (289, 397, 388), (382, 391, 390, 381), (383, 392, 391, 382), (384, 393, 392, 383), (385, 394, 393, 384), (386, 395, 394, 385), (392, 401, 400, 391), (393, 402, 401, 392), (394, 403, 402, 393), (395, 404, 403, 394), (396, 405, 404, 395), (397, 406, 405, 396), (390, 399, 398, 389), (289, 406, 397), (391, 400, 399, 390), (405, 414, 413, 404), (406, 415, 414, 405), (399, 408, 407, 398), (289, 415, 406), (400, 409, 408, 399), (401, 410, 409, 400), (402, 411, 410, 401), (403, 412, 411, 402), (404, 413, 412, 403), (411, 420, 419, 410), (412, 421, 420, 411), (413, 422, 421, 412), (414, 423, 422, 413), (415, 424, 423, 414), (408, 417, 416, 407), (289, 424, 415), (409, 418, 417, 408), (410, 419, 418, 409), (424, 433, 432, 423), (417, 426, 425, 416), (289, 433, 424), (418, 427, 426, 417), (419, 428, 427, 418), (420, 429, 428, 419), (421, 430, 429, 420), (422, 431, 430, 421), (423, 432, 431, 422), (429, 438, 437, 428), (430, 439, 438, 429), (431, 440, 439, 430), (432, 441, 440, 431), (433, 442, 441, 432), (426, 435, 434, 425), (289, 442, 433), (427, 436, 435, 426), (428, 437, 436, 427), (442, 451, 450, 441), (435, 444, 443, 434), (289, 451, 442), (436, 445, 444, 435), (437, 446, 445, 436), (438, 447, 446, 437), (439, 448, 447, 438), (440, 449, 448, 439), (441, 450, 449, 440), (448, 457, 456, 447), (449, 458, 457, 448), (450, 459, 458, 449), (451, 460, 459, 450), (444, 453, 452, 443), (289, 460, 451), (445, 454, 453, 444), (446, 455, 454, 445), (447, 456, 455, 446), (289, 469, 460), (454, 463, 462, 453), (455, 464, 463, 454), (456, 465, 464, 455), (457, 466, 465, 456), (458, 467, 466, 457), (459, 468, 467, 458), (460, 469, 468, 459), (453, 462, 461, 452), (467, 476, 475, 466), (468, 477, 476, 467), (469, 478, 477, 468), (462, 471, 470, 461), (289, 478, 469), (463, 472, 471, 462), (464, 473, 472, 463), (465, 474, 473, 464), (466, 475, 474, 465), (472, 481, 480, 471), (473, 482, 481, 472), (474, 483, 482, 473), (475, 484, 483, 474), (476, 485, 484, 475), (477, 486, 485, 476), (478, 487, 486, 477), (471, 480, 479, 470), (289, 487, 478), (485, 494, 493, 484), (486, 495, 494, 485), (487, 496, 495, 486), (480, 489, 488, 479), (289, 496, 487), (481, 490, 489, 480), (482, 491, 490, 481), (483, 492, 491, 482), (484, 493, 492, 483), (491, 500, 499, 490), (492, 501, 500, 491), (493, 502, 501, 492), (494, 503, 502, 493), (495, 504, 503, 494), (496, 505, 504, 495), (489, 498, 497, 488), (289, 505, 496), (490, 499, 498, 489), (504, 513, 512, 503), (505, 514, 513, 504), (498, 507, 506, 497), (289, 514, 505), (499, 508, 507, 498), (500, 509, 508, 499), (501, 510, 509, 500), (502, 511, 510, 501), (503, 512, 511, 502), (509, 518, 517, 508), (510, 519, 518, 509), (511, 520, 519, 510), (512, 521, 520, 511), (513, 522, 521, 512), (514, 523, 522, 513), (507, 516, 515, 506), (289, 523, 514), (508, 517, 516, 507), (522, 531, 530, 521), (523, 532, 531, 522), (516, 525, 524, 515), (289, 532, 523), (517, 526, 525, 516), (518, 527, 526, 517), (519, 528, 527, 518), (520, 529, 528, 519), (521, 530, 529, 520), (528, 537, 536, 527), (529, 538, 537, 528), (530, 539, 538, 529), (531, 540, 539, 530), (532, 541, 540, 531), (525, 534, 533, 524), (289, 541, 532), (526, 535, 534, 525), (527, 536, 535, 526), (541, 550, 549, 540), (534, 543, 542, 533), (289, 550, 541), (535, 544, 543, 534), (536, 545, 544, 535), (537, 546, 545, 536), (538, 547, 546, 537), (539, 548, 547, 538), (540, 549, 548, 539), (547, 556, 555, 546), (548, 557, 556, 547), (549, 558, 557, 548), (550, 559, 558, 549), (543, 552, 551, 542), (289, 559, 550), (544, 553, 552, 543), (545, 554, 553, 544), (546, 555, 554, 545), (552, 561, 560, 551), (289, 568, 559), (553, 562, 561, 552), (554, 563, 562, 553), (555, 564, 563, 554), (556, 565, 564, 555), (557, 566, 565, 556), (558, 567, 566, 557), (559, 568, 567, 558), (565, 574, 573, 564), (566, 575, 574, 565), (567, 576, 575, 566), (568, 577, 576, 567), (561, 570, 569, 560), (289, 577, 568), (562, 571, 570, 561), (563, 572, 571, 562), (564, 573, 572, 563), (10, 1, 290, 299), (19, 10, 299, 308), (28, 19, 308, 317), (37, 28, 317, 326), (46, 37, 326, 335), (55, 46, 335, 344), (64, 55, 344, 353), (73, 64, 353, 362), (82, 73, 362, 371), (91, 82, 371, 380), (100, 91, 380, 389), (109, 100, 389, 398), (118, 109, 398, 407), (127, 118, 407, 416), (136, 127, 416, 425), (145, 136, 425, 434), (154, 145, 434, 443), (163, 154, 443, 452), (172, 163, 452, 461), (181, 172, 461, 470), (190, 181, 470, 479), (199, 190, 479, 488), (208, 199, 488, 497), (217, 208, 497, 506), (226, 217, 506, 515), (235, 226, 515, 524), (244, 235, 524, 533), (253, 244, 533, 542), (262, 253, 542, 551), (271, 262, 551, 560), (280, 271, 560, 569), (1, 280, 569, 290)])
me_sphere.use_remesh_preserve_volume = False
me_sphere.use_remesh_preserve_attributes = False
me_sphere.use_mirror_vertex_groups = False
me_sphere.update()

# ---- objects
ob_sphere = bpy.data.objects.new('Sphere', me_sphere)
ob_lamp = bpy.data.objects.new('Lamp', light_lamp)
ob_camera = bpy.data.objects.new('Camera', cam_camera)

# ---- transforms, parenting, visibility, modifiers, constraints
ob_sphere.location = (0.0, 0.0, 0.0)
ob_sphere.lineart.crease_threshold = 0.0
_m = ob_sphere.modifiers.new('Subsurf', 'SUBSURF')
_m.uv_smooth = 'PRESERVE_CORNERS'
_m.quality = 2
_m.levels = 3
_m.show_only_control_edges = False
_m = ob_sphere.modifiers.new('Boolean', 'BOOLEAN')
_m.operation = 'INTERSECT'
_m.solver = 'FAST'
ob_lamp.location = (4.076, 1.005, 5.904)
ob_lamp.rotation_euler = (0.6503, 0.05522, 1.866)
ob_lamp.lock_rotations_4d = False
ob_lamp.empty_display_type = 'ARROWS'
ob_lamp.color = (0.0, 0.0, 0.0, 0.0)
ob_lamp.lineart.crease_threshold = 0.0
ob_camera.location = (7.481, -6.508, 5.344)
ob_camera.rotation_euler = (1.109, 0.0, 0.8149)
ob_camera.lock_rotations_4d = False
ob_camera.empty_display_type = 'ARROWS'
ob_camera.color = (0.0, 0.0, 0.0, 0.0)
ob_camera.display_type = 'WIRE'
ob_camera.lineart.crease_threshold = 0.0

# ---- collection membership
col_collection_1.objects.link(ob_sphere)
col_collection_1.objects.link(ob_lamp)
col_collection_1.objects.link(ob_camera)

# ---- scene / render settings (as saved in the file)
scene.camera = ob_camera
scene.frame_start = 1; scene.frame_end = 250; scene.frame_set(1)
scene.render.engine = 'BLENDER_EEVEE_NEXT'
scene.render.resolution_percentage = 50
scene.render.dither_intensity = 0.0
scene.cycles.use_denoising = False
scene.cycles.samples = 128
scene.cycles.sampling_pattern = 'TABULATED_SOBOL'
scene.cycles.use_adaptive_sampling = False
scene.cycles.use_light_tree = False
scene.cycles.blur_glossy = 0.0
scene.cycles.sample_clamp_indirect = 0.0
scene.view_settings.view_transform = 'Standard'
bpy.context.view_layer.update()
